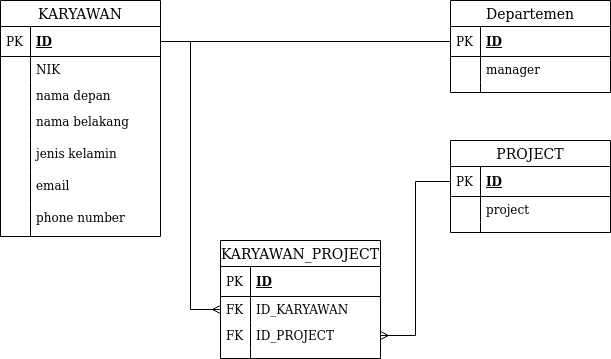

The diagram above was exported from draw.io. Its source (the exported page's mxGraphModel, read from the mxfile embedded in the PNG):
<mxGraphModel dx="801" dy="464" grid="1" gridSize="10" guides="1" tooltips="1" connect="1" arrows="1" fold="1" page="1" pageScale="1" pageWidth="850" pageHeight="1100" math="0" shadow="0">
  <root>
    <mxCell id="0" />
    <mxCell id="1" parent="0" />
    <mxCell id="tjHWuwjCzQ_I0hBm0PEH-12" value="KARYAWAN" style="swimlane;fontStyle=0;childLayout=stackLayout;horizontal=1;startSize=26;horizontalStack=0;resizeParent=1;resizeParentMax=0;resizeLast=0;collapsible=1;marginBottom=0;align=center;fontSize=14;" vertex="1" parent="1">
      <mxGeometry x="60" y="30" width="160" height="236" as="geometry" />
    </mxCell>
    <mxCell id="tjHWuwjCzQ_I0hBm0PEH-13" value="ID" style="shape=partialRectangle;top=0;left=0;right=0;bottom=1;align=left;verticalAlign=middle;fillColor=none;spacingLeft=34;spacingRight=4;overflow=hidden;rotatable=0;points=[[0,0.5],[1,0.5]];portConstraint=eastwest;dropTarget=0;fontStyle=5;fontSize=12;" vertex="1" parent="tjHWuwjCzQ_I0hBm0PEH-12">
      <mxGeometry y="26" width="160" height="30" as="geometry" />
    </mxCell>
    <mxCell id="tjHWuwjCzQ_I0hBm0PEH-14" value="PK" style="shape=partialRectangle;top=0;left=0;bottom=0;fillColor=none;align=left;verticalAlign=middle;spacingLeft=4;spacingRight=4;overflow=hidden;rotatable=0;points=[];portConstraint=eastwest;part=1;fontSize=12;" vertex="1" connectable="0" parent="tjHWuwjCzQ_I0hBm0PEH-13">
      <mxGeometry width="30" height="30" as="geometry" />
    </mxCell>
    <mxCell id="tjHWuwjCzQ_I0hBm0PEH-15" value="NIK" style="shape=partialRectangle;top=0;left=0;right=0;bottom=0;align=left;verticalAlign=top;fillColor=none;spacingLeft=34;spacingRight=4;overflow=hidden;rotatable=0;points=[[0,0.5],[1,0.5]];portConstraint=eastwest;dropTarget=0;fontSize=12;" vertex="1" parent="tjHWuwjCzQ_I0hBm0PEH-12">
      <mxGeometry y="56" width="160" height="26" as="geometry" />
    </mxCell>
    <mxCell id="tjHWuwjCzQ_I0hBm0PEH-16" value="" style="shape=partialRectangle;top=0;left=0;bottom=0;fillColor=none;align=left;verticalAlign=top;spacingLeft=4;spacingRight=4;overflow=hidden;rotatable=0;points=[];portConstraint=eastwest;part=1;fontSize=12;" vertex="1" connectable="0" parent="tjHWuwjCzQ_I0hBm0PEH-15">
      <mxGeometry width="30" height="26" as="geometry" />
    </mxCell>
    <mxCell id="tjHWuwjCzQ_I0hBm0PEH-17" value="nama depan" style="shape=partialRectangle;top=0;left=0;right=0;bottom=0;align=left;verticalAlign=top;fillColor=none;spacingLeft=34;spacingRight=4;overflow=hidden;rotatable=0;points=[[0,0.5],[1,0.5]];portConstraint=eastwest;dropTarget=0;fontSize=12;" vertex="1" parent="tjHWuwjCzQ_I0hBm0PEH-12">
      <mxGeometry y="82" width="160" height="26" as="geometry" />
    </mxCell>
    <mxCell id="tjHWuwjCzQ_I0hBm0PEH-18" value="" style="shape=partialRectangle;top=0;left=0;bottom=0;fillColor=none;align=left;verticalAlign=top;spacingLeft=4;spacingRight=4;overflow=hidden;rotatable=0;points=[];portConstraint=eastwest;part=1;fontSize=12;" vertex="1" connectable="0" parent="tjHWuwjCzQ_I0hBm0PEH-17">
      <mxGeometry width="30" height="26" as="geometry" />
    </mxCell>
    <mxCell id="tjHWuwjCzQ_I0hBm0PEH-21" value="nama belakang&#10;" style="shape=partialRectangle;top=0;left=0;right=0;bottom=0;align=left;verticalAlign=top;fillColor=none;spacingLeft=34;spacingRight=4;overflow=hidden;rotatable=0;points=[[0,0.5],[1,0.5]];portConstraint=eastwest;dropTarget=0;fontSize=12;" vertex="1" parent="tjHWuwjCzQ_I0hBm0PEH-12">
      <mxGeometry y="108" width="160" height="32" as="geometry" />
    </mxCell>
    <mxCell id="tjHWuwjCzQ_I0hBm0PEH-22" value="" style="shape=partialRectangle;top=0;left=0;bottom=0;fillColor=none;align=left;verticalAlign=top;spacingLeft=4;spacingRight=4;overflow=hidden;rotatable=0;points=[];portConstraint=eastwest;part=1;fontSize=12;" vertex="1" connectable="0" parent="tjHWuwjCzQ_I0hBm0PEH-21">
      <mxGeometry width="30" height="32" as="geometry" />
    </mxCell>
    <mxCell id="tjHWuwjCzQ_I0hBm0PEH-38" value="jenis kelamin" style="shape=partialRectangle;top=0;left=0;right=0;bottom=0;align=left;verticalAlign=top;fillColor=none;spacingLeft=34;spacingRight=4;overflow=hidden;rotatable=0;points=[[0,0.5],[1,0.5]];portConstraint=eastwest;dropTarget=0;fontSize=12;" vertex="1" parent="tjHWuwjCzQ_I0hBm0PEH-12">
      <mxGeometry y="140" width="160" height="32" as="geometry" />
    </mxCell>
    <mxCell id="tjHWuwjCzQ_I0hBm0PEH-39" value="" style="shape=partialRectangle;top=0;left=0;bottom=0;fillColor=none;align=left;verticalAlign=top;spacingLeft=4;spacingRight=4;overflow=hidden;rotatable=0;points=[];portConstraint=eastwest;part=1;fontSize=12;" vertex="1" connectable="0" parent="tjHWuwjCzQ_I0hBm0PEH-38">
      <mxGeometry width="30" height="32" as="geometry" />
    </mxCell>
    <mxCell id="tjHWuwjCzQ_I0hBm0PEH-40" value="email" style="shape=partialRectangle;top=0;left=0;right=0;bottom=0;align=left;verticalAlign=top;fillColor=none;spacingLeft=34;spacingRight=4;overflow=hidden;rotatable=0;points=[[0,0.5],[1,0.5]];portConstraint=eastwest;dropTarget=0;fontSize=12;" vertex="1" parent="tjHWuwjCzQ_I0hBm0PEH-12">
      <mxGeometry y="172" width="160" height="32" as="geometry" />
    </mxCell>
    <mxCell id="tjHWuwjCzQ_I0hBm0PEH-41" value="" style="shape=partialRectangle;top=0;left=0;bottom=0;fillColor=none;align=left;verticalAlign=top;spacingLeft=4;spacingRight=4;overflow=hidden;rotatable=0;points=[];portConstraint=eastwest;part=1;fontSize=12;" vertex="1" connectable="0" parent="tjHWuwjCzQ_I0hBm0PEH-40">
      <mxGeometry width="30" height="32" as="geometry" />
    </mxCell>
    <mxCell id="tjHWuwjCzQ_I0hBm0PEH-42" value="phone number" style="shape=partialRectangle;top=0;left=0;right=0;bottom=0;align=left;verticalAlign=top;fillColor=none;spacingLeft=34;spacingRight=4;overflow=hidden;rotatable=0;points=[[0,0.5],[1,0.5]];portConstraint=eastwest;dropTarget=0;fontSize=12;" vertex="1" parent="tjHWuwjCzQ_I0hBm0PEH-12">
      <mxGeometry y="204" width="160" height="32" as="geometry" />
    </mxCell>
    <mxCell id="tjHWuwjCzQ_I0hBm0PEH-43" value="" style="shape=partialRectangle;top=0;left=0;bottom=0;fillColor=none;align=left;verticalAlign=top;spacingLeft=4;spacingRight=4;overflow=hidden;rotatable=0;points=[];portConstraint=eastwest;part=1;fontSize=12;" vertex="1" connectable="0" parent="tjHWuwjCzQ_I0hBm0PEH-42">
      <mxGeometry width="30" height="32" as="geometry" />
    </mxCell>
    <mxCell id="tjHWuwjCzQ_I0hBm0PEH-68" style="edgeStyle=orthogonalEdgeStyle;rounded=0;orthogonalLoop=1;jettySize=auto;html=1;exitX=1;exitY=0.5;exitDx=0;exitDy=0;entryX=0;entryY=0.5;entryDx=0;entryDy=0;endArrow=none;endFill=0;" edge="1" parent="1" source="tjHWuwjCzQ_I0hBm0PEH-13" target="tjHWuwjCzQ_I0hBm0PEH-45">
      <mxGeometry relative="1" as="geometry" />
    </mxCell>
    <mxCell id="tjHWuwjCzQ_I0hBm0PEH-88" style="edgeStyle=orthogonalEdgeStyle;rounded=0;orthogonalLoop=1;jettySize=auto;html=1;entryX=0;entryY=0.5;entryDx=0;entryDy=0;endArrow=ERmany;endFill=0;" edge="1" parent="1" source="tjHWuwjCzQ_I0hBm0PEH-13" target="tjHWuwjCzQ_I0hBm0PEH-80">
      <mxGeometry relative="1" as="geometry" />
    </mxCell>
    <mxCell id="tjHWuwjCzQ_I0hBm0PEH-89" style="edgeStyle=orthogonalEdgeStyle;rounded=0;orthogonalLoop=1;jettySize=auto;html=1;entryX=1;entryY=0.5;entryDx=0;entryDy=0;endArrow=ERmany;endFill=0;" edge="1" parent="1" source="tjHWuwjCzQ_I0hBm0PEH-58" target="tjHWuwjCzQ_I0hBm0PEH-82">
      <mxGeometry relative="1" as="geometry" />
    </mxCell>
    <mxCell id="tjHWuwjCzQ_I0hBm0PEH-57" value="PROJECT" style="swimlane;fontStyle=0;childLayout=stackLayout;horizontal=1;startSize=26;horizontalStack=0;resizeParent=1;resizeParentMax=0;resizeLast=0;collapsible=1;marginBottom=0;align=center;fontSize=14;" vertex="1" parent="1">
      <mxGeometry x="510" y="170" width="160" height="92" as="geometry" />
    </mxCell>
    <mxCell id="tjHWuwjCzQ_I0hBm0PEH-58" value="ID" style="shape=partialRectangle;top=0;left=0;right=0;bottom=1;align=left;verticalAlign=middle;fillColor=none;spacingLeft=34;spacingRight=4;overflow=hidden;rotatable=0;points=[[0,0.5],[1,0.5]];portConstraint=eastwest;dropTarget=0;fontStyle=5;fontSize=12;" vertex="1" parent="tjHWuwjCzQ_I0hBm0PEH-57">
      <mxGeometry y="26" width="160" height="30" as="geometry" />
    </mxCell>
    <mxCell id="tjHWuwjCzQ_I0hBm0PEH-59" value="PK" style="shape=partialRectangle;top=0;left=0;bottom=0;fillColor=none;align=left;verticalAlign=middle;spacingLeft=4;spacingRight=4;overflow=hidden;rotatable=0;points=[];portConstraint=eastwest;part=1;fontSize=12;" vertex="1" connectable="0" parent="tjHWuwjCzQ_I0hBm0PEH-58">
      <mxGeometry width="30" height="30" as="geometry" />
    </mxCell>
    <mxCell id="tjHWuwjCzQ_I0hBm0PEH-60" value="project" style="shape=partialRectangle;top=0;left=0;right=0;bottom=0;align=left;verticalAlign=top;fillColor=none;spacingLeft=34;spacingRight=4;overflow=hidden;rotatable=0;points=[[0,0.5],[1,0.5]];portConstraint=eastwest;dropTarget=0;fontSize=12;" vertex="1" parent="tjHWuwjCzQ_I0hBm0PEH-57">
      <mxGeometry y="56" width="160" height="26" as="geometry" />
    </mxCell>
    <mxCell id="tjHWuwjCzQ_I0hBm0PEH-61" value="" style="shape=partialRectangle;top=0;left=0;bottom=0;fillColor=none;align=left;verticalAlign=top;spacingLeft=4;spacingRight=4;overflow=hidden;rotatable=0;points=[];portConstraint=eastwest;part=1;fontSize=12;" vertex="1" connectable="0" parent="tjHWuwjCzQ_I0hBm0PEH-60">
      <mxGeometry width="30" height="26" as="geometry" />
    </mxCell>
    <mxCell id="tjHWuwjCzQ_I0hBm0PEH-66" value="" style="shape=partialRectangle;top=0;left=0;right=0;bottom=0;align=left;verticalAlign=top;fillColor=none;spacingLeft=34;spacingRight=4;overflow=hidden;rotatable=0;points=[[0,0.5],[1,0.5]];portConstraint=eastwest;dropTarget=0;fontSize=12;" vertex="1" parent="tjHWuwjCzQ_I0hBm0PEH-57">
      <mxGeometry y="82" width="160" height="10" as="geometry" />
    </mxCell>
    <mxCell id="tjHWuwjCzQ_I0hBm0PEH-67" value="" style="shape=partialRectangle;top=0;left=0;bottom=0;fillColor=none;align=left;verticalAlign=top;spacingLeft=4;spacingRight=4;overflow=hidden;rotatable=0;points=[];portConstraint=eastwest;part=1;fontSize=12;" vertex="1" connectable="0" parent="tjHWuwjCzQ_I0hBm0PEH-66">
      <mxGeometry width="30" height="10" as="geometry" />
    </mxCell>
    <mxCell id="tjHWuwjCzQ_I0hBm0PEH-44" value="Departemen" style="swimlane;fontStyle=0;childLayout=stackLayout;horizontal=1;startSize=26;horizontalStack=0;resizeParent=1;resizeParentMax=0;resizeLast=0;collapsible=1;marginBottom=0;align=center;fontSize=14;" vertex="1" parent="1">
      <mxGeometry x="510" y="30" width="160" height="92" as="geometry" />
    </mxCell>
    <mxCell id="tjHWuwjCzQ_I0hBm0PEH-45" value="ID" style="shape=partialRectangle;top=0;left=0;right=0;bottom=1;align=left;verticalAlign=middle;fillColor=none;spacingLeft=34;spacingRight=4;overflow=hidden;rotatable=0;points=[[0,0.5],[1,0.5]];portConstraint=eastwest;dropTarget=0;fontStyle=5;fontSize=12;" vertex="1" parent="tjHWuwjCzQ_I0hBm0PEH-44">
      <mxGeometry y="26" width="160" height="30" as="geometry" />
    </mxCell>
    <mxCell id="tjHWuwjCzQ_I0hBm0PEH-46" value="PK" style="shape=partialRectangle;top=0;left=0;bottom=0;fillColor=none;align=left;verticalAlign=middle;spacingLeft=4;spacingRight=4;overflow=hidden;rotatable=0;points=[];portConstraint=eastwest;part=1;fontSize=12;" vertex="1" connectable="0" parent="tjHWuwjCzQ_I0hBm0PEH-45">
      <mxGeometry width="30" height="30" as="geometry" />
    </mxCell>
    <mxCell id="tjHWuwjCzQ_I0hBm0PEH-47" value="manager" style="shape=partialRectangle;top=0;left=0;right=0;bottom=0;align=left;verticalAlign=top;fillColor=none;spacingLeft=34;spacingRight=4;overflow=hidden;rotatable=0;points=[[0,0.5],[1,0.5]];portConstraint=eastwest;dropTarget=0;fontSize=12;" vertex="1" parent="tjHWuwjCzQ_I0hBm0PEH-44">
      <mxGeometry y="56" width="160" height="26" as="geometry" />
    </mxCell>
    <mxCell id="tjHWuwjCzQ_I0hBm0PEH-48" value="" style="shape=partialRectangle;top=0;left=0;bottom=0;fillColor=none;align=left;verticalAlign=top;spacingLeft=4;spacingRight=4;overflow=hidden;rotatable=0;points=[];portConstraint=eastwest;part=1;fontSize=12;" vertex="1" connectable="0" parent="tjHWuwjCzQ_I0hBm0PEH-47">
      <mxGeometry width="30" height="26" as="geometry" />
    </mxCell>
    <mxCell id="tjHWuwjCzQ_I0hBm0PEH-53" value="" style="shape=partialRectangle;top=0;left=0;right=0;bottom=0;align=left;verticalAlign=top;fillColor=none;spacingLeft=34;spacingRight=4;overflow=hidden;rotatable=0;points=[[0,0.5],[1,0.5]];portConstraint=eastwest;dropTarget=0;fontSize=12;" vertex="1" parent="tjHWuwjCzQ_I0hBm0PEH-44">
      <mxGeometry y="82" width="160" height="10" as="geometry" />
    </mxCell>
    <mxCell id="tjHWuwjCzQ_I0hBm0PEH-54" value="" style="shape=partialRectangle;top=0;left=0;bottom=0;fillColor=none;align=left;verticalAlign=top;spacingLeft=4;spacingRight=4;overflow=hidden;rotatable=0;points=[];portConstraint=eastwest;part=1;fontSize=12;" vertex="1" connectable="0" parent="tjHWuwjCzQ_I0hBm0PEH-53">
      <mxGeometry width="30" height="10" as="geometry" />
    </mxCell>
    <mxCell id="tjHWuwjCzQ_I0hBm0PEH-77" value="KARYAWAN_PROJECT" style="swimlane;fontStyle=0;childLayout=stackLayout;horizontal=1;startSize=26;horizontalStack=0;resizeParent=1;resizeParentMax=0;resizeLast=0;collapsible=1;marginBottom=0;align=center;fontSize=14;" vertex="1" parent="1">
      <mxGeometry x="280" y="270" width="160" height="118" as="geometry" />
    </mxCell>
    <mxCell id="tjHWuwjCzQ_I0hBm0PEH-78" value="ID" style="shape=partialRectangle;top=0;left=0;right=0;bottom=1;align=left;verticalAlign=middle;fillColor=none;spacingLeft=34;spacingRight=4;overflow=hidden;rotatable=0;points=[[0,0.5],[1,0.5]];portConstraint=eastwest;dropTarget=0;fontStyle=5;fontSize=12;" vertex="1" parent="tjHWuwjCzQ_I0hBm0PEH-77">
      <mxGeometry y="26" width="160" height="30" as="geometry" />
    </mxCell>
    <mxCell id="tjHWuwjCzQ_I0hBm0PEH-79" value="PK" style="shape=partialRectangle;top=0;left=0;bottom=0;fillColor=none;align=left;verticalAlign=middle;spacingLeft=4;spacingRight=4;overflow=hidden;rotatable=0;points=[];portConstraint=eastwest;part=1;fontSize=12;" vertex="1" connectable="0" parent="tjHWuwjCzQ_I0hBm0PEH-78">
      <mxGeometry width="30" height="30" as="geometry" />
    </mxCell>
    <mxCell id="tjHWuwjCzQ_I0hBm0PEH-80" value="ID_KARYAWAN" style="shape=partialRectangle;top=0;left=0;right=0;bottom=0;align=left;verticalAlign=top;fillColor=none;spacingLeft=34;spacingRight=4;overflow=hidden;rotatable=0;points=[[0,0.5],[1,0.5]];portConstraint=eastwest;dropTarget=0;fontSize=12;" vertex="1" parent="tjHWuwjCzQ_I0hBm0PEH-77">
      <mxGeometry y="56" width="160" height="26" as="geometry" />
    </mxCell>
    <mxCell id="tjHWuwjCzQ_I0hBm0PEH-81" value="FK" style="shape=partialRectangle;top=0;left=0;bottom=0;fillColor=none;align=left;verticalAlign=top;spacingLeft=4;spacingRight=4;overflow=hidden;rotatable=0;points=[];portConstraint=eastwest;part=1;fontSize=12;" vertex="1" connectable="0" parent="tjHWuwjCzQ_I0hBm0PEH-80">
      <mxGeometry width="30" height="26" as="geometry" />
    </mxCell>
    <mxCell id="tjHWuwjCzQ_I0hBm0PEH-82" value="ID_PROJECT" style="shape=partialRectangle;top=0;left=0;right=0;bottom=0;align=left;verticalAlign=top;fillColor=none;spacingLeft=34;spacingRight=4;overflow=hidden;rotatable=0;points=[[0,0.5],[1,0.5]];portConstraint=eastwest;dropTarget=0;fontSize=12;" vertex="1" parent="tjHWuwjCzQ_I0hBm0PEH-77">
      <mxGeometry y="82" width="160" height="26" as="geometry" />
    </mxCell>
    <mxCell id="tjHWuwjCzQ_I0hBm0PEH-83" value="FK" style="shape=partialRectangle;top=0;left=0;bottom=0;fillColor=none;align=left;verticalAlign=top;spacingLeft=4;spacingRight=4;overflow=hidden;rotatable=0;points=[];portConstraint=eastwest;part=1;fontSize=12;" vertex="1" connectable="0" parent="tjHWuwjCzQ_I0hBm0PEH-82">
      <mxGeometry width="30" height="26" as="geometry" />
    </mxCell>
    <mxCell id="tjHWuwjCzQ_I0hBm0PEH-86" value="" style="shape=partialRectangle;top=0;left=0;right=0;bottom=0;align=left;verticalAlign=top;fillColor=none;spacingLeft=34;spacingRight=4;overflow=hidden;rotatable=0;points=[[0,0.5],[1,0.5]];portConstraint=eastwest;dropTarget=0;fontSize=12;" vertex="1" parent="tjHWuwjCzQ_I0hBm0PEH-77">
      <mxGeometry y="108" width="160" height="10" as="geometry" />
    </mxCell>
    <mxCell id="tjHWuwjCzQ_I0hBm0PEH-87" value="" style="shape=partialRectangle;top=0;left=0;bottom=0;fillColor=none;align=left;verticalAlign=top;spacingLeft=4;spacingRight=4;overflow=hidden;rotatable=0;points=[];portConstraint=eastwest;part=1;fontSize=12;" vertex="1" connectable="0" parent="tjHWuwjCzQ_I0hBm0PEH-86">
      <mxGeometry width="30" height="10" as="geometry" />
    </mxCell>
  </root>
</mxGraphModel>